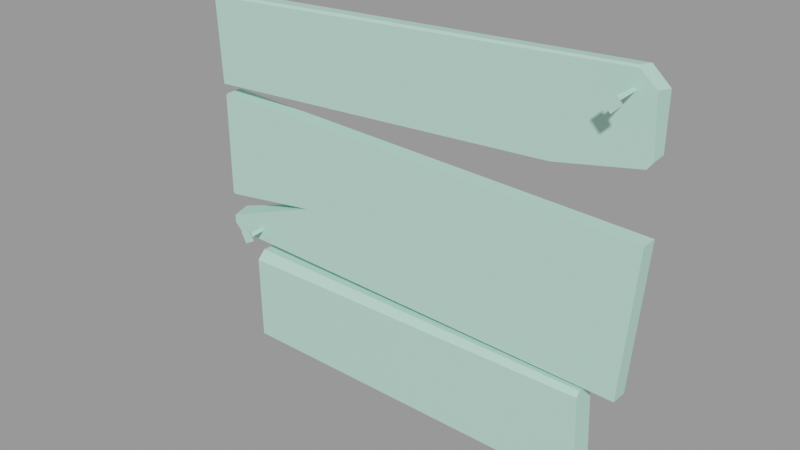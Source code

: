 # Source: wood_patch1_small.blend  (saved by Blender 2.92.15; exported with 4.5.12 LTS)
import bpy
from mathutils import Matrix  # noqa: F401  (used for matrix-valued properties, if any)

bpy.ops.wm.read_factory_settings(use_empty=True)
scene = bpy.context.scene
scene.name = 'wood_patch1_small.qc'

# ---- collections
col_wood_patch1_small = bpy.data.collections.new('wood_patch1_small'); scene.collection.children.link(col_wood_patch1_small)

# ---- materials (node trees are filled in below, after node groups)
mat_wood_patch1 = bpy.data.materials.new('wood_patch1')
mat_wood_patch1.use_transparent_shadow = False
mat_wood_patch1.diffuse_color = (0.4825, 0.7933, 0.6757, 1.0)

# ---- material node trees

# ---- meshes
me_wood_patch1_small_reference = bpy.data.meshes.new('wood_patch1_small_reference')
me_wood_patch1_small_reference.from_pydata([(-40.17, 0.007721, 49.42), (-40.56, -2.3, 49.09), (-40.18, -2.301, 49.52), (-40.56, 0.007723, 48.98), (33.34, -2.31, 53.97), (36.53, 0.007434, 51.1), (33.71, 0.007398, 53.66), (36.15, -2.735, 51.49), (33.6, -2.735, 53.74), (-40.54, -2.735, 48.67), (-39.99, -2.735, 49.15), (34.78, 0.006718, 6.575), (36.63, -2.748, 31.05), (34.78, -2.748, 6.575), (36.63, 0.006717, 31.05), (-4.589, -2.305, 51.68), (-4.589, 0.007566, 51.46), (-4.589, -2.735, 51.36), (-39.13, -2.748, 33.37), (2.722, 0.006715, 32.09), (-39.13, 0.006713, 33.37), (2.722, -2.748, 32.09), (32.6, -2.427, 50.82), (32.95, -7.003, 51.36), (32.95, -2.427, 51.17), (32.41, -7.003, 50.82), (32.95, -2.427, 50.47), (32.95, -7.003, 50.28), (33.3, -2.427, 50.82), (33.49, -7.003, 50.82), (32.95, -7.693, 49.29), (31.42, -7.693, 50.82), (34.47, -7.693, 50.82), (32.95, -7.693, 52.35), (-33.5, -0.7705, 10.54), (-33.01, -5.347, 10.96), (-33.06, -0.7705, 10.78), (-33.68, -5.347, 10.59), (-33.26, -0.7705, 10.1), (-33.31, -5.347, 9.917), (-32.82, -0.7705, 10.34), (-32.64, -5.347, 10.29), (-33.58, -6.037, 8.971), (-34.63, -6.037, 10.86), (-31.69, -6.037, 10.02), (-32.74, -6.037, 11.91), (2.722, -2.748, 7.441), (-39.6, -2.748, 32.91), (-39.56, -2.748, 15.5), (-39.26, -2.748, 15.24), (-22.28, -2.748, 17.68), (-38.34, -2.748, 8.551), (-39.55, -2.748, 9.791), (-39.55, -2.748, 11.21), (-38.34, 0.006714, 8.551), (-39.55, 0.006714, 11.87), (-25.54, 0.006715, 16.6), (-39.55, 0.006714, 9.791), (2.722, 0.006716, 7.441), (-39.6, 0.006713, 32.91), (-39.56, 0.006714, 14.37), (-39.26, 0.006714, 14.12), (-33.0, -4.056, 5.218), (2.722, -2.813, 6.389), (-32.98, -2.618, 6.656), (2.722, -3.861, 5.341), (29.57, -2.96, 6.188), (29.61, -3.714, 5.434), (36.12, 0.006877, 42.05), (22.14, -2.748, 38.6), (23.29, 0.006716, 38.67), (35.79, -2.746, 41.34), (36.69, -2.745, 42.51), (36.51, 0.006907, 42.55), (28.52, -3.714, -10.1), (30.25, 0.006718, -8.304), (30.25, -3.714, -8.304), (28.52, 0.006718, -10.1), (-39.88, 0.006713, 34.8), (-4.589, -2.748, 36.96), (-39.88, -2.748, 34.8), (-4.589, 0.006715, 36.96), (29.57, 0.006717, 6.188), (2.722, 0.006716, 6.346), (-32.98, 0.006715, 6.556), (2.722, 0.006717, -9.953), (-33.19, 0.006716, -9.745), (2.722, -3.714, -9.953), (-33.19, -3.714, -9.745)], [], [(0, 1, 2), (0, 3, 1), (4, 5, 6), (4, 7, 5), (4, 8, 7), (2, 9, 10), (2, 1, 9), (11, 12, 13), (11, 14, 12), (15, 0, 2), (15, 16, 0), (17, 4, 15), (17, 8, 4), (2, 17, 15), (2, 10, 17), (6, 15, 4), (6, 16, 15), (18, 19, 20), (18, 21, 19), (14, 19, 21), (14, 21, 12), (22, 23, 24), (22, 25, 23), (26, 25, 22), (26, 27, 25), (28, 27, 26), (28, 29, 27), (24, 29, 28), (24, 23, 29), (25, 30, 31), (25, 27, 30), (27, 32, 30), (27, 29, 32), (29, 33, 32), (29, 23, 33), (23, 31, 33), (23, 25, 31), (32, 31, 30), (32, 33, 31), (34, 35, 36), (34, 37, 35), (38, 37, 34), (38, 39, 37), (40, 39, 38), (40, 41, 39), (36, 41, 40), (36, 35, 41), (37, 42, 43), (37, 39, 42), (39, 44, 42), (39, 41, 44), (41, 45, 44), (41, 35, 45), (35, 43, 45), (35, 37, 43), (44, 43, 42), (44, 45, 43), (21, 13, 12), (21, 46, 13), (21, 18, 47), (21, 47, 48), (21, 48, 49), (21, 49, 50), (50, 46, 21), (50, 51, 46), (50, 52, 51), (50, 53, 52), (54, 55, 56), (54, 57, 55), (19, 14, 11), (19, 11, 58), (19, 58, 54), (56, 19, 54), (56, 20, 19), (56, 59, 20), (56, 60, 59), (56, 61, 60), (62, 63, 64), (62, 65, 63), (65, 66, 63), (65, 67, 66), (68, 69, 70), (68, 71, 69), (72, 5, 7), (72, 73, 5), (71, 73, 72), (71, 68, 73), (74, 75, 76), (74, 77, 75), (49, 56, 50), (49, 61, 56), (60, 47, 59), (60, 48, 47), (61, 48, 60), (61, 49, 48), (50, 55, 53), (50, 56, 55), (57, 53, 55), (57, 52, 53), (54, 52, 57), (54, 51, 52), (18, 59, 47), (18, 20, 59), (78, 79, 80), (78, 81, 79), (81, 69, 79), (81, 70, 69), (13, 58, 11), (13, 46, 58), (51, 58, 46), (51, 54, 58), (66, 82, 83), (66, 83, 63), (83, 64, 63), (83, 84, 64), (83, 82, 75), (83, 75, 77), (83, 77, 85), (86, 83, 85), (86, 84, 83), (74, 85, 77), (74, 87, 85), (88, 85, 87), (88, 86, 85), (65, 76, 67), (65, 74, 76), (65, 87, 74), (87, 65, 62), (87, 62, 88), (66, 75, 82), (66, 76, 75), (66, 67, 76), (17, 7, 8), (17, 72, 7), (17, 71, 72), (17, 69, 71), (17, 79, 69), (17, 80, 79), (17, 9, 80), (17, 10, 9), (88, 84, 86), (88, 64, 84), (88, 62, 64), (16, 3, 0), (16, 78, 3), (16, 81, 78), (16, 70, 81), (16, 68, 70), (16, 73, 68), (16, 5, 73), (16, 6, 5), (9, 78, 80), (9, 3, 78), (9, 1, 3)])
me_wood_patch1_small_reference.polygons.foreach_set('use_smooth', [True] * 154)
_k = set([(0, 2), (0, 3), (0, 16), (1, 2), (1, 3), (1, 9), (2, 10), (2, 15), (3, 78), (4, 6), (4, 8), (4, 15), (5, 6), (5, 7), (5, 73), (6, 16), (7, 8), (7, 72), (8, 17), (9, 10), (9, 80), (10, 17), (11, 13), (11, 14), (11, 58), (12, 13), (12, 14), (12, 21), (13, 46), (14, 19), (15, 16), (15, 17), (18, 20), (18, 21), (18, 47), (19, 20), (20, 59), (22, 23), (22, 25), (23, 24), (23, 25), (23, 29), (23, 33), (24, 29), (25, 26), (25, 27), (25, 31), (26, 27), (27, 28), (27, 29), (27, 30), (28, 29), (29, 32), (30, 31), (30, 32), (31, 33), (32, 33), (34, 35), (34, 37), (35, 36), (35, 37), (35, 41), (35, 45), (36, 41), (37, 38), (37, 39), (37, 43), (38, 39), (39, 40), (39, 41), (39, 42), (40, 41), (41, 44), (42, 43), (42, 44), (43, 45), (44, 45), (46, 51), (47, 48), (47, 59), (48, 49), (48, 60), (49, 50), (49, 61), (50, 53), (50, 56), (51, 52), (51, 54), (52, 53), (52, 57), (53, 55), (54, 57), (54, 58), (55, 56), (55, 57), (56, 61), (59, 60), (60, 61), (62, 64), (62, 65), (62, 88), (63, 64), (63, 66), (64, 84), (65, 67), (66, 67), (66, 82), (67, 76), (68, 70), (68, 71), (68, 73), (69, 70), (69, 71), (69, 79), (70, 81), (71, 72), (72, 73), (74, 76), (74, 77), (74, 87), (75, 76), (75, 77), (75, 82), (77, 85), (78, 80), (78, 81), (79, 80), (82, 83), (83, 84), (84, 86), (85, 86), (86, 88), (87, 88)])
me_wood_patch1_small_reference.attributes.new('sharp_edge', 'BOOLEAN', 'EDGE').data.foreach_set('value', [ (min(e.vertices), max(e.vertices)) in _k for e in me_wood_patch1_small_reference.edges])
_uv = me_wood_patch1_small_reference.uv_layers.new(name='UVMap')
_uv.uv.foreach_set('vector', [0.929, 0.2772, 0.9354, 0.2914, 0.9289, 0.2907, 0.929, 0.2772, 0.9361, 0.2772, 0.9354, 0.2914, 0.07485, 0.2905, 0.02261, 0.3081, 0.04509, 0.2858, 0.07485, 0.2905, 0.05293, 0.3084, 0.02261, 0.3081, 0.07485, 0.2905, 0.0775, 0.2939, 0.05293, 0.3084, 0.9289, 0.2907, 0.9338, 0.2965, 0.927, 0.294, 0.9289, 0.2907, 0.9354, 0.2914, 0.9338, 0.2965, 0.03296, 0.7281, 0.04222, 0.5808, 0.06555, 0.7268, 0.03296, 0.7281, 0.009633, 0.5821, 0.04222, 0.5808, 0.516, 0.2904, 0.929, 0.2772, 0.9289, 0.2907, 0.516, 0.2904, 0.5162, 0.277, 0.929, 0.2772, 0.5162, 0.2935, 0.08027, 0.2911, 0.516, 0.2904, 0.5162, 0.2935, 0.0775, 0.2939, 0.08027, 0.2911, 0.9289, 0.2907, 0.5162, 0.2935, 0.516, 0.2904, 0.9289, 0.2907, 0.927, 0.294, 0.5162, 0.2935, 0.07619, 0.2776, 0.516, 0.2904, 0.08027, 0.2911, 0.07619, 0.2776, 0.5162, 0.277, 0.516, 0.2904, 0.9333, 0.5766, 0.448, 0.5603, 0.9341, 0.5606, 0.9333, 0.5766, 0.4483, 0.5766, 0.448, 0.5603, 0.04158, 0.5642, 0.448, 0.5603, 0.4483, 0.5766, 0.04158, 0.5642, 0.4483, 0.5766, 0.04222, 0.5808, 0.9484, 0.8211, 0.9675, 0.7796, 0.9566, 0.8217, 0.9484, 0.8211, 0.9579, 0.7764, 0.9675, 0.7796, 0.94, 0.821, 0.9579, 0.7764, 0.9484, 0.8211, 0.94, 0.821, 0.94, 0.7744, 0.9579, 0.7764, 0.9316, 0.8211, 0.94, 0.7744, 0.94, 0.821, 0.9316, 0.8211, 0.9221, 0.7764, 0.94, 0.7744, 0.9234, 0.8217, 0.9221, 0.7764, 0.9316, 0.8211, 0.9234, 0.8217, 0.9125, 0.7796, 0.9221, 0.7764, 0.9579, 0.7764, 0.94, 0.7583, 0.9824, 0.7687, 0.9579, 0.7764, 0.94, 0.7744, 0.94, 0.7583, 0.94, 0.7744, 0.8976, 0.7687, 0.94, 0.7583, 0.94, 0.7744, 0.9221, 0.7764, 0.8976, 0.7687, 0.9221, 0.7764, 0.8994, 0.7855, 0.8976, 0.7687, 0.9221, 0.7764, 0.9125, 0.7796, 0.8994, 0.7855, 0.9675, 0.7796, 0.9824, 0.7687, 0.9806, 0.7855, 0.9675, 0.7796, 0.9579, 0.7764, 0.9824, 0.7687, 0.8498, 0.98, 0.9062, 0.98, 0.878, 0.9957, 0.8498, 0.98, 0.878, 0.9643, 0.9062, 0.98, 0.9556, 0.9558, 0.9748, 0.9143, 0.9638, 0.9563, 0.9556, 0.9558, 0.9651, 0.911, 0.9748, 0.9143, 0.9472, 0.9556, 0.9651, 0.911, 0.9556, 0.9558, 0.9472, 0.9556, 0.9472, 0.909, 0.9651, 0.911, 0.9389, 0.9558, 0.9472, 0.909, 0.9472, 0.9556, 0.9389, 0.9558, 0.9294, 0.911, 0.9472, 0.909, 0.9306, 0.9563, 0.9294, 0.911, 0.9389, 0.9558, 0.9306, 0.9563, 0.9197, 0.9143, 0.9294, 0.911, 0.9651, 0.911, 0.9472, 0.893, 0.9896, 0.9034, 0.9651, 0.911, 0.9472, 0.909, 0.9472, 0.893, 0.9472, 0.909, 0.9048, 0.9034, 0.9472, 0.893, 0.9472, 0.909, 0.9294, 0.911, 0.9048, 0.9034, 0.9294, 0.911, 0.9066, 0.9201, 0.9048, 0.9034, 0.9294, 0.911, 0.9197, 0.9143, 0.9066, 0.9201, 0.9748, 0.9143, 0.9896, 0.9034, 0.9878, 0.9201, 0.9748, 0.9143, 0.9651, 0.911, 0.9896, 0.9034, 0.8508, 0.937, 0.9071, 0.937, 0.8789, 0.9527, 0.8508, 0.937, 0.8789, 0.9213, 0.9071, 0.937, 0.4483, 0.5766, 0.06555, 0.7268, 0.04222, 0.5808, 0.4483, 0.5766, 0.4457, 0.7213, 0.06555, 0.7268, 0.4483, 0.5766, 0.9333, 0.5766, 0.9382, 0.5789, 0.4483, 0.5766, 0.9382, 0.5789, 0.9281, 0.6706, 0.4483, 0.5766, 0.9281, 0.6706, 0.9247, 0.6718, 0.4483, 0.5766, 0.9247, 0.6718, 0.7377, 0.6665, 0.7377, 0.6665, 0.4457, 0.7213, 0.4483, 0.5766, 0.7377, 0.6665, 0.9038, 0.726, 0.4457, 0.7213, 0.7377, 0.6665, 0.9133, 0.7199, 0.9038, 0.726, 0.7377, 0.6665, 0.9157, 0.7137, 0.9133, 0.7199, 0.8769, 0.4057, 0.8918, 0.4247, 0.732, 0.4539, 0.8769, 0.4057, 0.8911, 0.4127, 0.8918, 0.4247, 0.4114, 0.5473, 0.02124, 0.5461, 0.03565, 0.4046, 0.4114, 0.5473, 0.03565, 0.4046, 0.4045, 0.4051, 0.4114, 0.5473, 0.4045, 0.4051, 0.8769, 0.4057, 0.732, 0.4539, 0.4114, 0.5473, 0.8769, 0.4057, 0.732, 0.4539, 0.893, 0.5488, 0.4114, 0.5473, 0.732, 0.4539, 0.8983, 0.5461, 0.893, 0.5488, 0.732, 0.4539, 0.8926, 0.4391, 0.8983, 0.5461, 0.732, 0.4539, 0.8891, 0.4377, 0.8926, 0.4391, 0.7788, 0.8852, 0.3665, 0.8758, 0.7785, 0.8734, 0.7788, 0.8852, 0.3666, 0.8844, 0.3665, 0.8758, 0.3666, 0.8844, 0.05847, 0.8779, 0.3665, 0.8758, 0.3666, 0.8844, 0.05813, 0.8841, 0.05847, 0.8779, 0.05125, 0.38, 0.219, 0.376, 0.2042, 0.3914, 0.05125, 0.38, 0.0633, 0.3651, 0.219, 0.376, 0.05128, 0.3596, 0.02261, 0.3081, 0.05293, 0.3084, 0.05128, 0.3596, 0.01879, 0.3587, 0.02261, 0.3081, 0.0633, 0.3651, 0.04255, 0.3789, 0.05128, 0.3596, 0.0633, 0.3651, 0.05125, 0.38, 0.04255, 0.3789, 0.0701, 0.973, 0.01263, 0.9636, 0.05315, 0.9622, 0.0701, 0.973, 0.02175, 0.9799, 0.01263, 0.9636, 0.9247, 0.6718, 0.7791, 0.6719, 0.7377, 0.6665, 0.9247, 0.6718, 0.9207, 0.6871, 0.7791, 0.6719, 0.9563, 0.6774, 0.9382, 0.5789, 0.9671, 0.5797, 0.9563, 0.6774, 0.9281, 0.6706, 0.9382, 0.5789, 0.9207, 0.6871, 0.9281, 0.6706, 0.9249, 0.6868, 0.9207, 0.6871, 0.9247, 0.6718, 0.9281, 0.6706, 0.7377, 0.6665, 0.9241, 0.6994, 0.9157, 0.7137, 0.7377, 0.6665, 0.7791, 0.6719, 0.9241, 0.6994, 0.9347, 0.7252, 0.9157, 0.7137, 0.9424, 0.716, 0.9347, 0.7252, 0.9133, 0.7199, 0.9157, 0.7137, 0.9267, 0.7324, 0.9133, 0.7199, 0.9347, 0.7252, 0.9267, 0.7324, 0.9038, 0.726, 0.9133, 0.7199, 0.9333, 0.5766, 0.9446, 0.561, 0.9382, 0.5789, 0.9333, 0.5766, 0.9341, 0.5606, 0.9446, 0.561, 0.9355, 0.3934, 0.526, 0.3769, 0.9355, 0.3774, 0.9355, 0.3934, 0.5259, 0.3929, 0.526, 0.3769, 0.5259, 0.3929, 0.219, 0.376, 0.526, 0.3769, 0.5259, 0.3929, 0.2042, 0.3914, 0.219, 0.376, 0.06555, 0.7268, 0.4458, 0.7372, 0.06658, 0.7432, 0.06555, 0.7268, 0.4457, 0.7213, 0.4458, 0.7372, 0.9038, 0.726, 0.4458, 0.7372, 0.4457, 0.7213, 0.9038, 0.726, 0.9032, 0.7415, 0.4458, 0.7372, 0.05847, 0.8779, 0.05819, 0.8608, 0.3663, 0.8595, 0.05847, 0.8779, 0.3663, 0.8595, 0.3665, 0.8758, 0.3663, 0.8595, 0.7785, 0.8734, 0.3665, 0.8758, 0.3663, 0.8595, 0.7783, 0.8581, 0.7785, 0.8734, 0.343, 0.8485, 0.0342, 0.8481, 0.02592, 0.7647, 0.343, 0.8485, 0.02592, 0.7647, 0.04571, 0.7543, 0.343, 0.8485, 0.04571, 0.7543, 0.3423, 0.7546, 0.7553, 0.7551, 0.343, 0.8485, 0.3423, 0.7546, 0.7553, 0.7551, 0.7535, 0.849, 0.343, 0.8485, 0.0701, 0.973, 0.3665, 0.9945, 0.07012, 0.9945, 0.0701, 0.973, 0.3663, 0.9729, 0.3665, 0.9945, 0.781, 0.9721, 0.3665, 0.9945, 0.3663, 0.9729, 0.781, 0.9721, 0.7812, 0.9937, 0.3665, 0.9945, 0.3666, 0.8844, 0.05315, 0.9622, 0.05813, 0.8841, 0.3666, 0.8844, 0.0701, 0.973, 0.05315, 0.9622, 0.3666, 0.8844, 0.3663, 0.9729, 0.0701, 0.973, 0.3663, 0.9729, 0.3666, 0.8844, 0.7788, 0.8852, 0.3663, 0.9729, 0.7788, 0.8852, 0.781, 0.9721, 0.04955, 0.8796, 0.01263, 0.9636, 0.0153, 0.8793, 0.04955, 0.8796, 0.05315, 0.9622, 0.01263, 0.9636, 0.04955, 0.8796, 0.05813, 0.8841, 0.05315, 0.9622, 0.5162, 0.2935, 0.05293, 0.3084, 0.0775, 0.2939, 0.5162, 0.2935, 0.05128, 0.3596, 0.05293, 0.3084, 0.5162, 0.2935, 0.0633, 0.3651, 0.05128, 0.3596, 0.5162, 0.2935, 0.219, 0.376, 0.0633, 0.3651, 0.5162, 0.2935, 0.526, 0.3769, 0.219, 0.376, 0.5162, 0.2935, 0.9355, 0.3774, 0.526, 0.3769, 0.5162, 0.2935, 0.9338, 0.2965, 0.9355, 0.3774, 0.5162, 0.2935, 0.927, 0.294, 0.9338, 0.2965, 0.781, 0.9721, 0.8258, 0.8776, 0.8241, 0.9723, 0.781, 0.9721, 0.7955, 0.8769, 0.8258, 0.8776, 0.781, 0.9721, 0.7788, 0.8852, 0.7955, 0.8769, 0.4924, 0.2671, 0.907, 0.2644, 0.9023, 0.2668, 0.4924, 0.2671, 0.9086, 0.1824, 0.907, 0.2644, 0.4924, 0.2671, 0.5019, 0.1835, 0.9086, 0.1824, 0.4924, 0.2671, 0.1807, 0.1843, 0.5019, 0.1835, 0.4924, 0.2671, 0.03108, 0.1997, 0.1807, 0.1843, 0.4924, 0.2671, 0.02638, 0.2024, 0.03108, 0.1997, 0.4924, 0.2671, 0.02049, 0.2517, 0.02638, 0.2024, 0.4924, 0.2671, 0.05122, 0.2674, 0.02049, 0.2517, 0.9338, 0.2965, 0.9675, 0.3772, 0.9355, 0.3774, 0.9338, 0.2965, 0.9656, 0.2945, 0.9675, 0.3772, 0.9338, 0.2965, 0.9389, 0.2941, 0.9656, 0.2945])
me_wood_patch1_small_reference.materials.append(mat_wood_patch1)
me_wood_patch1_small_reference.use_remesh_fix_poles = True
me_wood_patch1_small_reference.use_remesh_preserve_attributes = False
me_wood_patch1_small_reference.use_mirror_vertex_groups = False
me_wood_patch1_small_reference.update()
me_wood_patch1_small_reference.normals_split_custom_set([tuple(v) for v in zip(*[iter([-0.7475, 0.03131, 0.6635, -0.7482, 0.03155, 0.6627, -0.7482, 0.03153, 0.6627, -0.7475, 0.03131, 0.6635, -0.7473, 0.03125, 0.6637, -0.7482, 0.03155, 0.6627, 0.6673, 0.004216, 0.7448, 0.6673, 0.003755, 0.7447, 0.6673, 0.004111, 0.7448, 0.6673, 0.004216, 0.7448, 0.6673, 0.003997, 0.7448, 0.6673, 0.003755, 0.7447, 0.6673, 0.004216, 0.7448, 0.6673, 0.004107, 0.7448, 0.6673, 0.003997, 0.7448, -0.5407, -0.6341, 0.5527, -0.5405, -0.6343, 0.5527, -0.5405, -0.6343, 0.5527, -0.5407, -0.6341, 0.5527, -0.5405, -0.6343, 0.5527, -0.5405, -0.6343, 0.5527, 0.9972, 0.0, -0.07532, 0.9972, 0.0, -0.07532, 0.9972, 0.0, -0.07532, 0.9972, 0.0, -0.07532, 0.9972, 0.0, -0.07532, 0.9972, 0.0, -0.07532, -0.05872, 0.06904, 0.9959, -0.05873, 0.069, 0.9959, -0.05872, 0.06902, 0.9959, -0.05872, 0.06904, 0.9959, -0.05872, 0.06901, 0.9959, -0.05873, 0.069, 0.9959, -0.05138, -0.5484, 0.8347, -0.05137, -0.5484, 0.8346, -0.05137, -0.5484, 0.8347, -0.05138, -0.5484, 0.8347, -0.05137, -0.5484, 0.8347, -0.05137, -0.5484, 0.8346, -0.04778, -0.6286, 0.7762, -0.04778, -0.6287, 0.7762, -0.04778, -0.6287, 0.7762, -0.04778, -0.6286, 0.7762, -0.04778, -0.6286, 0.7762, -0.04778, -0.6287, 0.7762, -0.05844, 0.119, 0.9912, -0.05844, 0.1189, 0.9912, -0.05844, 0.1189, 0.9912, -0.05844, 0.119, 0.9912, -0.05844, 0.1189, 0.9912, -0.05844, 0.1189, 0.9912, 0.03051, 0.0, 0.9995, 0.03051, 0.0, 0.9995, 0.03051, 0.0, 0.9995, 0.03051, 0.0, 0.9995, 0.03051, 0.0, 0.9995, 0.03051, 0.0, 0.9995, 0.03051, 0.0, 0.9995, 0.03051, 0.0, 0.9995, 0.03051, 0.0, 0.9995, 0.03051, 0.0, 0.9995, 0.03051, 0.0, 0.9995, 0.03051, 0.0, 0.9995, -0.7068, 0.0293, 0.7068, -0.7068, 0.0293, 0.7068, -0.7068, 0.0293, 0.7068, -0.7068, 0.0293, 0.7068, -0.7068, 0.0293, 0.7068, -0.7068, 0.0293, 0.7068, -0.7068, 0.0293, -0.7068, -0.7068, 0.0293, -0.7068, -0.7068, 0.0293, -0.7068, -0.7068, 0.0293, -0.7068, -0.7068, 0.0293, -0.7068, -0.7068, 0.0293, -0.7068, 0.7068, 0.0293, -0.7068, 0.7068, 0.0293, -0.7068, 0.7068, 0.0293, -0.7068, 0.7068, 0.0293, -0.7068, 0.7068, 0.0293, -0.7068, 0.7068, 0.0293, -0.7068, 0.7068, 0.0293, 0.7068, 0.7068, 0.0293, 0.7068, 0.7068, 0.0293, 0.7068, 0.7068, 0.0293, 0.7068, 0.7068, 0.0293, 0.7068, 0.7068, 0.0293, 0.7068, -0.4981, 0.7099, -0.4981, -0.4981, 0.7099, -0.4981, -0.4981, 0.7099, -0.4981, -0.4981, 0.7099, -0.4981, -0.4981, 0.7098, -0.4981, -0.4981, 0.7099, -0.4981, 0.498, 0.7099, -0.4981, 0.498, 0.7099, -0.4981, 0.4981, 0.7099, -0.4981, 0.498, 0.7099, -0.4981, 0.498, 0.7099, -0.4981, 0.498, 0.7099, -0.4981, 0.4981, 0.7099, 0.4981, 0.4981, 0.7099, 0.498, 0.4981, 0.7099, 0.4981, 0.4981, 0.7099, 0.4981, 0.4981, 0.7099, 0.498, 0.4981, 0.7099, 0.498, -0.4981, 0.7099, 0.4981, -0.4981, 0.7099, 0.4981, -0.4981, 0.7099, 0.4981, -0.4981, 0.7099, 0.4981, -0.4981, 0.7099, 0.498, -0.4981, 0.7099, 0.4981, 0.0, -1.0, 0.0, 0.0, -1.0, 0.0, 0.0, -1.0, 0.0, 0.0, -1.0, 0.0, 0.0, -1.0, 0.0, 0.0, -1.0, 0.0, -0.4847, 0.02929, 0.8742, -0.4847, 0.02929, 0.8742, -0.4847, 0.02929, 0.8742, -0.4845, 0.0293, 0.8743, -0.4845, 0.0293, 0.8743, -0.4845, 0.0293, 0.8743, -0.874, 0.0292, -0.4851, -0.874, 0.0292, -0.4851, -0.874, 0.0292, -0.4851, -0.8742, 0.02928, -0.4846, -0.8742, 0.02928, -0.4846, -0.8742, 0.02928, -0.4846, 0.4846, 0.0293, -0.8743, 0.4846, 0.0293, -0.8743, 0.4846, 0.0293, -0.8743, 0.4846, 0.0293, -0.8742, 0.4846, 0.0293, -0.8742, 0.4846, 0.0293, -0.8742, 0.8743, 0.02929, 0.4846, 0.8743, 0.02929, 0.4846, 0.8743, 0.02929, 0.4846, 0.8743, 0.02929, 0.4845, 0.8743, 0.02929, 0.4845, 0.8743, 0.02929, 0.4845, -0.616, 0.7098, -0.3415, -0.616, 0.7098, -0.3415, -0.616, 0.7098, -0.3415, -0.616, 0.7098, -0.3415, -0.616, 0.7099, -0.3415, -0.616, 0.7098, -0.3415, 0.3415, 0.7098, -0.6161, 0.3415, 0.7098, -0.6161, 0.3415, 0.7098, -0.6161, 0.3415, 0.7098, -0.6161, 0.3415, 0.7098, -0.6161, 0.3415, 0.7098, -0.6161, 0.6161, 0.7098, 0.3415, 0.6161, 0.7098, 0.3415, 0.616, 0.7098, 0.3415, 0.6161, 0.7098, 0.3415, 0.6161, 0.7098, 0.3415, 0.6161, 0.7098, 0.3415, -0.3415, 0.7098, 0.6161, -0.3415, 0.7098, 0.6161, -0.3415, 0.7098, 0.616, -0.3415, 0.7098, 0.6161, -0.3415, 0.7098, 0.6161, -0.3415, 0.7098, 0.6161, 0.0, -1.0, 1.086e-13, 0.0, -1.0, 0.0, 0.0, -1.0, -4.094e-07, 0.0, -1.0, 1.086e-13, 0.0, -1.0, 4.094e-07, 0.0, -1.0, 0.0, 3.775e-08, -1.0, -3.67e-08, 4.52e-08, -1.0, -1.401e-08, 5.613e-08, -1.0, 2.293e-09, 3.775e-08, -1.0, -3.67e-08, 2.912e-08, -1.0, -2.001e-08, 4.52e-08, -1.0, -1.401e-08, 3.775e-08, -1.0, -3.67e-08, 4.97e-08, -1.0, -7.258e-08, 4.966e-08, -1.0, -6.281e-08, 3.775e-08, -1.0, -3.67e-08, 4.966e-08, -1.0, -6.281e-08, 3.526e-08, -1.0, 1.299e-07, 3.775e-08, -1.0, -3.67e-08, 3.526e-08, -1.0, 1.299e-07, 2.713e-08, -1.0, 2.758e-07, 3.775e-08, -1.0, -3.67e-08, 2.713e-08, -1.0, 2.758e-07, 6.706e-08, -1.0, -8.949e-08, 6.706e-08, -1.0, -8.949e-08, 2.912e-08, -1.0, -2.001e-08, 3.775e-08, -1.0, -3.67e-08, 6.706e-08, -1.0, -8.949e-08, 4.901e-08, -1.0, 1.783e-08, 2.912e-08, -1.0, -2.001e-08, 6.706e-08, -1.0, -8.949e-08, 5.797e-08, -1.0, -3.559e-08, 4.901e-08, -1.0, 1.783e-08, 6.706e-08, -1.0, -8.949e-08, 6.892e-08, -1.0, -7.369e-08, 5.797e-08, -1.0, -3.559e-08, -3.832e-08, 1.0, -2.083e-08, -5.185e-08, 1.0, -1.918e-08, 2.384e-07, 1.0, -4.572e-07, -3.832e-08, 1.0, -2.083e-08, 0.0, 1.0, -5.737e-10, -5.185e-08, 1.0, -1.918e-08, -4.965e-08, 1.0, 4.248e-08, -5.761e-08, 1.0, 4.521e-08, -5.908e-08, 1.0, 4.336e-08, -4.965e-08, 1.0, 4.248e-08, -5.908e-08, 1.0, 4.336e-08, -5.457e-08, 1.0, 4.058e-08, -4.965e-08, 1.0, 4.248e-08, -5.457e-08, 1.0, 4.058e-08, -3.832e-08, 1.0, -2.083e-08, 2.384e-07, 1.0, -4.572e-07, -4.965e-08, 1.0, 4.248e-08, -3.832e-08, 1.0, -2.083e-08, 2.384e-07, 1.0, -4.572e-07, -5.765e-08, 1.0, 7.218e-08, -4.965e-08, 1.0, 4.248e-08, 2.384e-07, 1.0, -4.572e-07, -6.94e-08, 1.0, 6.239e-08, -5.765e-08, 1.0, 7.218e-08, 2.384e-07, 1.0, -4.572e-07, -7.238e-08, 1.0, 6.754e-09, -6.94e-08, 1.0, 6.239e-08, 2.384e-07, 1.0, -4.572e-07, -5.992e-08, 1.0, -7.123e-08, -7.238e-08, 1.0, 6.754e-09, 0.001434, -0.7071, 0.7071, 0.001432, -0.707, 0.7073, 0.001435, -0.7071, 0.7071, 0.001434, -0.7071, 0.7071, 0.001432, -0.707, 0.7073, 0.001432, -0.707, 0.7073, 0.001432, -0.707, 0.7073, 0.001443, -0.7071, 0.7072, 0.001432, -0.707, 0.7073, 0.001432, -0.707, 0.7073, 0.001421, -0.7067, 0.7075, 0.001443, -0.7071, 0.7072, 0.2248, 0.07813, -0.9713, 0.2248, 0.07812, -0.9713, 0.2248, 0.07813, -0.9713, 0.2248, 0.07813, -0.9713, 0.2248, 0.07813, -0.9713, 0.2248, 0.07812, -0.9713, 0.999, -0.03397, 0.02912, 0.999, -0.03397, 0.02912, 0.999, -0.03396, 0.02912, 0.999, -0.03397, 0.02912, 0.999, -0.03397, 0.02912, 0.999, -0.03397, 0.02912, 0.7899, 0.06256, -0.61, 0.7897, 0.06272, -0.6103, 0.7898, 0.0626, -0.6101, 0.7899, 0.06256, -0.61, 0.7897, 0.06269, -0.6103, 0.7897, 0.06272, -0.6103, 0.7213, 0.0, -0.6926, 0.7213, 0.0, -0.6926, 0.7213, 0.0, -0.6926, 0.7213, 0.0, -0.6926, 0.7213, 0.0, -0.6926, 0.7213, 0.0, -0.6926, 0.1515, -0.2884, -0.9454, 0.1515, -0.2884, -0.9455, 0.1515, -0.2884, -0.9455, 0.1515, -0.2884, -0.9454, 0.1515, -0.2884, -0.9455, 0.1515, -0.2884, -0.9455, -1.0, -0.0004566, -0.002517, -1.0, -4.898e-05, -0.002456, -1.0, 0.0, -0.002449, -1.0, -0.0004566, -0.002517, -1.0, -0.0005216, -0.002527, -1.0, -4.898e-05, -0.002456, -0.6182, -0.2963, -0.728, -0.6181, -0.2964, -0.7281, -0.6182, -0.2963, -0.7281, -0.6182, -0.2963, -0.728, -0.6181, -0.2964, -0.7281, -0.6181, -0.2964, -0.7281, -0.3343, -0.1263, 0.9339, -0.3344, -0.1263, 0.9339, -0.3344, -0.1263, 0.9339, -0.3343, -0.1263, 0.9339, -0.3344, -0.1263, 0.9339, -0.3344, -0.1263, 0.9339, -1.0, 0.0003617, -0.002756, -1.0, 0.0002041, -0.003062, -1.0, 0.0005184, -0.002451, -1.0, 0.0003617, -0.002756, -1.0, 0.0001538, -0.003161, -1.0, 0.0002041, -0.003062, -0.7158, 0.0, -0.6983, -0.7158, 0.0, -0.6983, -0.7158, 0.0, -0.6983, -0.7158, 0.0, -0.6983, -0.7158, 0.0, -0.6983, -0.7158, 0.0, -0.6983, -0.6971, 0.0, 0.717, -0.6971, 0.0, 0.717, -0.6971, 0.0, 0.717, -0.6971, 0.0, 0.717, -0.6971, 0.0, 0.717, -0.6971, 0.0, 0.717, 0.06105, 0.0, -0.9981, 0.06105, 0.0, -0.9981, 0.06105, 0.0, -0.9981, 0.06105, 0.0, -0.9981, 0.06105, -5.624e-07, -0.9981, 0.06105, 0.0, -0.9981, 0.06105, -5.624e-07, -0.9981, 0.06105, -1.634e-05, -0.9981, 0.06105, 0.0, -0.9981, 0.06105, -5.624e-07, -0.9981, 0.06105, -1.724e-05, -0.9981, 0.06105, -1.634e-05, -0.9981, -0.02702, 0.0, -0.9996, -0.02702, 0.0, -0.9996, -0.02702, 0.0, -0.9996, -0.02702, 0.0, -0.9996, -0.02702, 0.0, -0.9996, -0.02702, 0.0, -0.9996, -0.02702, 0.0, -0.9996, -0.02702, 0.0, -0.9996, -0.02702, 0.0, -0.9996, -0.02702, 0.0, -0.9996, -0.02702, 0.0, -0.9996, -0.02702, 0.0, -0.9996, 0.00671, 0.007447, 0.9999, 0.006708, 0.007433, 0.9999, 0.006762, 0.0262, 0.9996, 0.00671, 0.007447, 0.9999, 0.006762, 0.0262, 0.9996, 0.006763, 0.02619, 0.9996, 0.006762, 0.0262, 0.9996, 0.006756, 0.02629, 0.9996, 0.006763, 0.02619, 0.9996, 0.006762, 0.0262, 0.9996, 0.006756, 0.02629, 0.9996, 0.006756, 0.02629, 0.9996, -3.295e-08, 1.0, 6.193e-08, -3.685e-08, 1.0, 6.73e-08, -4.309e-08, 1.0, 5.566e-08, -3.295e-08, 1.0, 6.193e-08, -4.309e-08, 1.0, 5.566e-08, -4.575e-08, 1.0, 4.996e-08, -3.295e-08, 1.0, 6.193e-08, -4.575e-08, 1.0, 4.996e-08, -3.297e-08, 1.0, 6.133e-08, -2.76e-08, 1.0, 6.164e-08, -3.295e-08, 1.0, 6.193e-08, -3.297e-08, 1.0, 6.133e-08, -2.76e-08, 1.0, 6.164e-08, -2.764e-08, 1.0, 6.175e-08, -3.295e-08, 1.0, 6.193e-08, -0.005803, 0.0, -1.0, -0.005801, 0.0, -1.0, -0.005803, 0.0, -1.0, -0.005803, 0.0, -1.0, -0.005801, 0.0, -1.0, -0.005801, 0.0, -1.0, -0.0058, 0.0, -1.0, -0.005801, 0.0, -1.0, -0.005801, 0.0, -1.0, -0.0058, 0.0, -1.0, -0.0058, 0.0, -1.0, -0.005801, 0.0, -1.0, 0.002682, -1.0, -0.004661, 0.002657, -1.0, -0.004775, 0.00266, -1.0, -0.004776, 0.002682, -1.0, -0.004661, 0.002443, -1.0, -0.004174, 0.002657, -1.0, -0.004775, 0.002682, -1.0, -0.004661, 0.002699, -1.0, -0.004679, 0.002443, -1.0, -0.004174, 0.002699, -1.0, -0.004679, 0.002682, -1.0, -0.004661, 0.002691, -0.9999, -0.01617, 0.002699, -1.0, -0.004679, 0.002691, -0.9999, -0.01617, 0.002698, -0.9999, -0.01615, 0.9989, 2.929e-05, 0.04629, 0.9989, 0.0, 0.04629, 0.9989, 0.0, 0.04629, 0.9989, 2.929e-05, 0.04629, 0.9989, 3.113e-06, 0.04629, 0.9989, 0.0, 0.04629, 0.9989, 2.929e-05, 0.04629, 0.9989, 9.409e-05, 0.04628, 0.9989, 3.113e-06, 0.04629, -5.234e-05, -1.0, 0.0009346, -0.0001847, -1.0, 0.001863, -4.453e-05, -1.0, 0.001437, -5.234e-05, -1.0, 0.0009346, -0.000145, -1.0, 5.741e-06, -0.0001847, -1.0, 0.001863, -5.234e-05, -1.0, 0.0009346, -0.0001092, -1.0, 4.025e-06, -0.000145, -1.0, 5.741e-06, -5.234e-05, -1.0, 0.0009346, -4.191e-05, -1.0, 0.0009674, -0.0001092, -1.0, 4.025e-06, -5.234e-05, -1.0, 0.0009346, -5.717e-05, -1.0, 0.0009355, -4.191e-05, -1.0, 0.0009674, -5.234e-05, -1.0, 0.0009346, -6.864e-05, -1.0, 0.00096, -5.717e-05, -1.0, 0.0009355, -5.234e-05, -1.0, 0.0009346, -0.000107, -1.0, 0.001792, -6.864e-05, -1.0, 0.00096, -5.234e-05, -1.0, 0.0009346, -9.799e-05, -1.0, 0.001435, -0.000107, -1.0, 0.001792, -0.9999, -0.0001272, 0.01297, -0.9999, -0.001011, 0.01316, -0.9999, 0.0, 0.01293, -0.9999, -0.0001272, 0.01297, -0.9999, -0.0008712, 0.01318, -0.9999, -0.001011, 0.01316, -0.9999, -0.0001272, 0.01297, -0.9999, -0.0001966, 0.01313, -0.9999, -0.0008712, 0.01318, 4.132e-06, 1.0, -5.857e-05, 7.622e-06, 1.0, -4.733e-05, 4.311e-06, 1.0, 7.883e-07, 4.132e-06, 1.0, -5.857e-05, 7.845e-06, 1.0, -6.783e-05, 7.622e-06, 1.0, -4.733e-05, 4.132e-06, 1.0, -5.857e-05, 3.543e-06, 1.0, -5.87e-05, 7.845e-06, 1.0, -6.783e-05, 4.132e-06, 1.0, -5.857e-05, 3.235e-06, 1.0, -5.939e-05, 3.543e-06, 1.0, -5.87e-05, 4.132e-06, 1.0, -5.857e-05, 2.654e-06, 1.0, -6.177e-05, 3.235e-06, 1.0, -5.939e-05, 4.132e-06, 1.0, -5.857e-05, 2.604e-06, 1.0, -6.197e-05, 2.654e-06, 1.0, -6.177e-05, 4.132e-06, 1.0, -5.857e-05, 2.888e-06, 1.0, -3.657e-05, 2.604e-06, 1.0, -6.197e-05, 4.132e-06, 1.0, -5.857e-05, 3.366e-06, 1.0, 1.778e-05, 2.888e-06, 1.0, -3.657e-05, -0.9989, -0.0007924, -0.04741, -0.9989, -0.0001969, -0.04706, -0.9989, -0.0006174, -0.04728, -0.9989, -0.0007924, -0.04741, -0.9989, -0.000846, -0.04747, -0.9989, -0.0001969, -0.04706, -0.9989, -0.0007924, -0.04741, -0.9989, -0.0007887, -0.04736, -0.9989, -0.000846, -0.04747])] * 3)])
arm_wood_patch1_small_qc_skeleton = bpy.data.armatures.new('wood_patch1_small.qc_skeleton')  # bones are not reproduced

# ---- objects
ob_wood_patch1_small_qc_skeleton = bpy.data.objects.new('wood_patch1_small.qc_skeleton', arm_wood_patch1_small_qc_skeleton)
ob_wood_patch1_small_reference = bpy.data.objects.new('wood_patch1_small_reference', me_wood_patch1_small_reference)

# ---- transforms, parenting, visibility, modifiers, constraints
ob_wood_patch1_small_qc_skeleton.location = (0.0, 0.0, 0.0)
ob_wood_patch1_small_qc_skeleton.show_in_front = True
ob_wood_patch1_small_qc_skeleton.lineart.crease_threshold = 0.0
ob_wood_patch1_small_reference.parent = ob_wood_patch1_small_qc_skeleton
ob_wood_patch1_small_reference.location = (0.0, 0.0, 0.0)
ob_wood_patch1_small_reference.lineart.crease_threshold = 0.0
_vg = ob_wood_patch1_small_reference.vertex_groups.new(name='static_prop')
_vg.add([0, 1, 2, 3, 4, 5, 6, 7, 8, 9, 10, 11, 12, 13, 14, 15, 16, 17, 18, 19, 20, 21, 22, 23, 24, 25, 26, 27, 28, 29, 30, 31, 32, 33, 34, 35, 36, 37, 38, 39, 40, 41, 42, 43, 44, 45, 46, 47, 48, 49, 50, 51, 52, 53, 54, 55, 56, 57, 58, 59, 60, 61, 62, 63, 64, 65, 66, 67, 68, 69, 70, 71, 72, 73, 74, 75, 76, 77, 78, 79, 80, 81, 82, 83, 84, 85, 86, 87, 88], 1.0, 'REPLACE')
_m = ob_wood_patch1_small_reference.modifiers.new('Armature', 'ARMATURE')
_m.object = ob_wood_patch1_small_qc_skeleton

# ---- collection membership
scene.collection.objects.link(ob_wood_patch1_small_qc_skeleton)
scene.collection.objects.link(ob_wood_patch1_small_reference)
col_wood_patch1_small.objects.link(ob_wood_patch1_small_qc_skeleton)
col_wood_patch1_small.objects.link(ob_wood_patch1_small_reference)

# ---- scene / render settings (as saved in the file)
scene.frame_start = 1; scene.frame_end = 250; scene.frame_set(0)
scene.render.engine = 'BLENDER_EEVEE_NEXT'
scene.cycles.use_denoising = False
scene.cycles.samples = 128
scene.cycles.sampling_pattern = 'TABULATED_SOBOL'
scene.cycles.use_adaptive_sampling = False
scene.cycles.use_light_tree = False
scene.view_settings.view_transform = 'Filmic'
bpy.context.view_layer.update()

# ---- added for rendering (the .blend has no active camera and no usable light): camera, sun + grey world if the file has none
cam_auto = bpy.data.cameras.new('AutoCamera')
cam_auto.lens = 50.0
cam_auto.sensor_width = 36.0
cam_auto.clip_end = 1634.54
ob_auto_camera = bpy.data.objects.new('AutoCamera', cam_auto)
scene.collection.objects.link(ob_auto_camera)
ob_auto_camera.location = (91.2007, -115.606, 96.4446)
ob_auto_camera.rotation_euler = (1.09748, -7.21219e-08, 0.694738)
scene.camera = ob_auto_camera
light_auto_sun = bpy.data.lights.new('AutoSun', 'SUN')
light_auto_sun.energy = 3.0
light_auto_sun.angle = 0.0523599
ob_auto_sun = bpy.data.objects.new('AutoSun', light_auto_sun)
scene.collection.objects.link(ob_auto_sun)
ob_auto_sun.rotation_euler = (0.872665, 0.174533, 0.523599)
if scene.world is None:
    world_auto = bpy.data.worlds.new('AutoWorld')
    world_auto.color = (0.3, 0.3, 0.3)
    scene.world = world_auto
bpy.context.view_layer.update()
